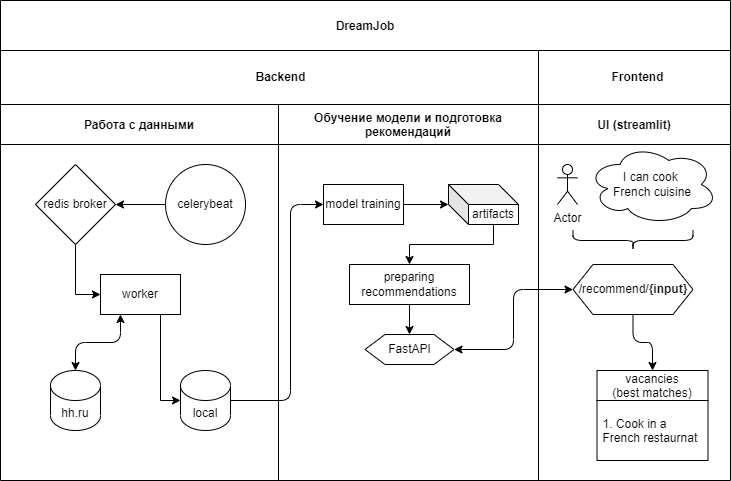

The diagram above was exported from draw.io. Its source (the exported page's mxGraphModel, read from the mxfile embedded in the PNG):
<mxGraphModel dx="1038" dy="489" grid="1" gridSize="10" guides="1" tooltips="1" connect="1" arrows="1" fold="1" page="1" pageScale="1" pageWidth="850" pageHeight="1100" math="0" shadow="0">
  <root>
    <mxCell id="0" />
    <mxCell id="1" parent="0" />
    <mxCell id="3nuBFxr9cyL0pnOWT2aG-1" value="DreamJob" style="shape=table;childLayout=tableLayout;startSize=50;collapsible=0;recursiveResize=0;expand=0;fillColor=none;fontStyle=1" parent="1" vertex="1">
      <mxGeometry x="60" y="60" width="730" height="480" as="geometry" />
    </mxCell>
    <mxCell id="4FSa1u1vLoZuDA6eNVzq-20" style="shape=tableRow;horizontal=0;swimlaneHead=0;swimlaneBody=0;top=0;left=0;bottom=0;right=0;fillColor=none;points=[[0,0.5],[1,0.5]];portConstraint=eastwest;startSize=0;collapsible=0;recursiveResize=0;expand=0;fontStyle=1;" vertex="1" parent="3nuBFxr9cyL0pnOWT2aG-1">
      <mxGeometry y="50" width="730" height="54" as="geometry" />
    </mxCell>
    <mxCell id="4FSa1u1vLoZuDA6eNVzq-21" style="swimlane;swimlaneHead=0;swimlaneBody=0;connectable=0;fillColor=none;startSize=0;collapsible=0;recursiveResize=0;expand=0;fontStyle=1;rowspan=1;colspan=2;" vertex="1" parent="4FSa1u1vLoZuDA6eNVzq-20">
      <mxGeometry width="538" height="54" as="geometry">
        <mxRectangle width="278" height="54" as="alternateBounds" />
      </mxGeometry>
    </mxCell>
    <mxCell id="4FSa1u1vLoZuDA6eNVzq-24" value="&lt;b&gt;Backend&lt;/b&gt;" style="text;html=1;resizable=0;autosize=1;align=center;verticalAlign=middle;points=[];fillColor=none;strokeColor=none;rounded=0;" vertex="1" parent="4FSa1u1vLoZuDA6eNVzq-21">
      <mxGeometry x="245" y="12" width="70" height="30" as="geometry" />
    </mxCell>
    <mxCell id="4FSa1u1vLoZuDA6eNVzq-23" style="swimlane;swimlaneHead=0;swimlaneBody=0;connectable=0;fillColor=none;startSize=0;collapsible=0;recursiveResize=0;expand=0;fontStyle=1;" vertex="1" parent="4FSa1u1vLoZuDA6eNVzq-20">
      <mxGeometry x="538" width="192" height="54" as="geometry">
        <mxRectangle width="192" height="54" as="alternateBounds" />
      </mxGeometry>
    </mxCell>
    <mxCell id="4FSa1u1vLoZuDA6eNVzq-25" value="&lt;b&gt;Frontend&lt;/b&gt;" style="text;html=1;resizable=0;autosize=1;align=center;verticalAlign=middle;points=[];fillColor=none;strokeColor=none;rounded=0;" vertex="1" parent="4FSa1u1vLoZuDA6eNVzq-23">
      <mxGeometry x="58.5" y="12" width="80" height="30" as="geometry" />
    </mxCell>
    <mxCell id="3nuBFxr9cyL0pnOWT2aG-3" value="" style="shape=tableRow;horizontal=0;swimlaneHead=0;swimlaneBody=0;top=0;left=0;bottom=0;right=0;fillColor=none;points=[[0,0.5],[1,0.5]];portConstraint=eastwest;startSize=0;collapsible=0;recursiveResize=0;expand=0;fontStyle=1;" parent="3nuBFxr9cyL0pnOWT2aG-1" vertex="1">
      <mxGeometry y="104" width="730" height="376" as="geometry" />
    </mxCell>
    <mxCell id="3nuBFxr9cyL0pnOWT2aG-4" value="Работа с данными" style="swimlane;swimlaneHead=0;swimlaneBody=0;connectable=0;fillColor=none;startSize=40;collapsible=0;recursiveResize=0;expand=0;fontStyle=1;" parent="3nuBFxr9cyL0pnOWT2aG-3" vertex="1">
      <mxGeometry width="278" height="376" as="geometry">
        <mxRectangle width="278" height="376" as="alternateBounds" />
      </mxGeometry>
    </mxCell>
    <mxCell id="4FSa1u1vLoZuDA6eNVzq-3" value="local" style="shape=cylinder3;whiteSpace=wrap;html=1;boundedLbl=1;backgroundOutline=1;size=15;" vertex="1" parent="3nuBFxr9cyL0pnOWT2aG-4">
      <mxGeometry x="180" y="266" width="50" height="60" as="geometry" />
    </mxCell>
    <mxCell id="4FSa1u1vLoZuDA6eNVzq-1" value="hh.ru" style="shape=cylinder3;whiteSpace=wrap;html=1;boundedLbl=1;backgroundOutline=1;size=15;" vertex="1" parent="3nuBFxr9cyL0pnOWT2aG-4">
      <mxGeometry x="50" y="266" width="50" height="60" as="geometry" />
    </mxCell>
    <mxCell id="4FSa1u1vLoZuDA6eNVzq-9" style="edgeStyle=orthogonalEdgeStyle;rounded=0;orthogonalLoop=1;jettySize=auto;html=1;entryX=0;entryY=0.5;entryDx=0;entryDy=0;" edge="1" parent="3nuBFxr9cyL0pnOWT2aG-4" source="4FSa1u1vLoZuDA6eNVzq-5" target="4FSa1u1vLoZuDA6eNVzq-7">
      <mxGeometry relative="1" as="geometry" />
    </mxCell>
    <mxCell id="4FSa1u1vLoZuDA6eNVzq-5" value="redis broker" style="rhombus;whiteSpace=wrap;html=1;" vertex="1" parent="3nuBFxr9cyL0pnOWT2aG-4">
      <mxGeometry x="35" y="60" width="80" height="80" as="geometry" />
    </mxCell>
    <mxCell id="4FSa1u1vLoZuDA6eNVzq-8" style="edgeStyle=orthogonalEdgeStyle;rounded=0;orthogonalLoop=1;jettySize=auto;html=1;" edge="1" parent="3nuBFxr9cyL0pnOWT2aG-4" source="4FSa1u1vLoZuDA6eNVzq-6" target="4FSa1u1vLoZuDA6eNVzq-5">
      <mxGeometry relative="1" as="geometry" />
    </mxCell>
    <mxCell id="4FSa1u1vLoZuDA6eNVzq-6" value="celerybeat" style="ellipse;whiteSpace=wrap;html=1;aspect=fixed;" vertex="1" parent="3nuBFxr9cyL0pnOWT2aG-4">
      <mxGeometry x="165" y="60" width="80" height="80" as="geometry" />
    </mxCell>
    <mxCell id="4FSa1u1vLoZuDA6eNVzq-16" style="edgeStyle=orthogonalEdgeStyle;rounded=0;orthogonalLoop=1;jettySize=auto;html=1;exitX=0.75;exitY=1;exitDx=0;exitDy=0;entryX=0;entryY=0.5;entryDx=0;entryDy=0;entryPerimeter=0;" edge="1" parent="3nuBFxr9cyL0pnOWT2aG-4" source="4FSa1u1vLoZuDA6eNVzq-7" target="4FSa1u1vLoZuDA6eNVzq-3">
      <mxGeometry relative="1" as="geometry" />
    </mxCell>
    <mxCell id="4FSa1u1vLoZuDA6eNVzq-95" style="edgeStyle=orthogonalEdgeStyle;rounded=1;jumpStyle=none;orthogonalLoop=1;jettySize=auto;html=1;exitX=0.25;exitY=1;exitDx=0;exitDy=0;entryX=0.5;entryY=0;entryDx=0;entryDy=0;entryPerimeter=0;startArrow=classic;startFill=1;elbow=vertical;" edge="1" parent="3nuBFxr9cyL0pnOWT2aG-4" source="4FSa1u1vLoZuDA6eNVzq-7" target="4FSa1u1vLoZuDA6eNVzq-1">
      <mxGeometry relative="1" as="geometry" />
    </mxCell>
    <mxCell id="4FSa1u1vLoZuDA6eNVzq-7" value="worker" style="rounded=0;whiteSpace=wrap;html=1;" vertex="1" parent="3nuBFxr9cyL0pnOWT2aG-4">
      <mxGeometry x="100" y="170" width="80" height="40" as="geometry" />
    </mxCell>
    <mxCell id="3nuBFxr9cyL0pnOWT2aG-8" value="Обучение модели и подготовка&#10;рекомендаций" style="swimlane;swimlaneHead=0;swimlaneBody=0;connectable=0;fillColor=none;startSize=40;collapsible=0;recursiveResize=0;expand=0;fontStyle=1;" parent="3nuBFxr9cyL0pnOWT2aG-3" vertex="1">
      <mxGeometry x="278" width="260" height="376" as="geometry">
        <mxRectangle width="260" height="376" as="alternateBounds" />
      </mxGeometry>
    </mxCell>
    <mxCell id="4FSa1u1vLoZuDA6eNVzq-32" style="edgeStyle=orthogonalEdgeStyle;rounded=0;orthogonalLoop=1;jettySize=auto;html=1;exitX=1;exitY=0.5;exitDx=0;exitDy=0;entryX=0;entryY=0;entryDx=0;entryDy=20;entryPerimeter=0;" edge="1" parent="3nuBFxr9cyL0pnOWT2aG-8" source="4FSa1u1vLoZuDA6eNVzq-27" target="4FSa1u1vLoZuDA6eNVzq-31">
      <mxGeometry relative="1" as="geometry" />
    </mxCell>
    <mxCell id="4FSa1u1vLoZuDA6eNVzq-27" value="model training" style="rounded=0;whiteSpace=wrap;html=1;" vertex="1" parent="3nuBFxr9cyL0pnOWT2aG-8">
      <mxGeometry x="45" y="80" width="80" height="40" as="geometry" />
    </mxCell>
    <mxCell id="4FSa1u1vLoZuDA6eNVzq-42" style="edgeStyle=orthogonalEdgeStyle;rounded=0;orthogonalLoop=1;jettySize=auto;html=1;exitX=0;exitY=0;exitDx=45;exitDy=40;exitPerimeter=0;" edge="1" parent="3nuBFxr9cyL0pnOWT2aG-8" source="4FSa1u1vLoZuDA6eNVzq-31" target="4FSa1u1vLoZuDA6eNVzq-33">
      <mxGeometry relative="1" as="geometry" />
    </mxCell>
    <mxCell id="4FSa1u1vLoZuDA6eNVzq-31" value="artifacts" style="shape=cube;whiteSpace=wrap;html=1;boundedLbl=1;backgroundOutline=1;darkOpacity=0.05;darkOpacity2=0.1;" vertex="1" parent="3nuBFxr9cyL0pnOWT2aG-8">
      <mxGeometry x="170" y="80" width="70" height="40" as="geometry" />
    </mxCell>
    <mxCell id="4FSa1u1vLoZuDA6eNVzq-37" value="" style="edgeStyle=orthogonalEdgeStyle;rounded=0;orthogonalLoop=1;jettySize=auto;html=1;" edge="1" parent="3nuBFxr9cyL0pnOWT2aG-8" source="4FSa1u1vLoZuDA6eNVzq-33" target="4FSa1u1vLoZuDA6eNVzq-36">
      <mxGeometry relative="1" as="geometry" />
    </mxCell>
    <mxCell id="4FSa1u1vLoZuDA6eNVzq-33" value="preparing&lt;br&gt;recommendations" style="rounded=0;whiteSpace=wrap;html=1;" vertex="1" parent="3nuBFxr9cyL0pnOWT2aG-8">
      <mxGeometry x="71" y="160" width="120" height="40" as="geometry" />
    </mxCell>
    <mxCell id="4FSa1u1vLoZuDA6eNVzq-36" value="FastAPI" style="shape=hexagon;perimeter=hexagonPerimeter2;whiteSpace=wrap;html=1;fixedSize=1;rounded=0;" vertex="1" parent="3nuBFxr9cyL0pnOWT2aG-8">
      <mxGeometry x="86.5" y="230" width="89" height="30" as="geometry" />
    </mxCell>
    <mxCell id="3nuBFxr9cyL0pnOWT2aG-11" value="UI (streamlit)" style="swimlane;swimlaneHead=0;swimlaneBody=0;connectable=0;fillColor=none;startSize=40;collapsible=0;recursiveResize=0;expand=0;fontStyle=1;" parent="3nuBFxr9cyL0pnOWT2aG-3" vertex="1">
      <mxGeometry x="538" width="192" height="376" as="geometry">
        <mxRectangle width="192" height="376" as="alternateBounds" />
      </mxGeometry>
    </mxCell>
    <mxCell id="4FSa1u1vLoZuDA6eNVzq-47" value="Actor" style="shape=umlActor;verticalLabelPosition=bottom;verticalAlign=top;html=1;outlineConnect=0;" vertex="1" parent="3nuBFxr9cyL0pnOWT2aG-11">
      <mxGeometry x="19" y="60" width="20" height="40" as="geometry" />
    </mxCell>
    <mxCell id="4FSa1u1vLoZuDA6eNVzq-64" value="I can cook&amp;nbsp;&lt;br&gt;French cuisine" style="ellipse;shape=cloud;whiteSpace=wrap;html=1;" vertex="1" parent="3nuBFxr9cyL0pnOWT2aG-11">
      <mxGeometry x="49" y="40" width="130" height="80" as="geometry" />
    </mxCell>
    <mxCell id="4FSa1u1vLoZuDA6eNVzq-87" style="edgeStyle=orthogonalEdgeStyle;rounded=1;jumpStyle=none;orthogonalLoop=1;jettySize=auto;html=1;exitX=0.5;exitY=1;exitDx=0;exitDy=0;entryX=0.5;entryY=0;entryDx=0;entryDy=0;elbow=vertical;" edge="1" parent="3nuBFxr9cyL0pnOWT2aG-11" source="4FSa1u1vLoZuDA6eNVzq-76" target="4FSa1u1vLoZuDA6eNVzq-83">
      <mxGeometry relative="1" as="geometry" />
    </mxCell>
    <mxCell id="4FSa1u1vLoZuDA6eNVzq-76" value="/recommend/&lt;b&gt;{input}&lt;/b&gt;" style="shape=hexagon;perimeter=hexagonPerimeter2;whiteSpace=wrap;html=1;fixedSize=1;" vertex="1" parent="3nuBFxr9cyL0pnOWT2aG-11">
      <mxGeometry x="34.5" y="160" width="120" height="50" as="geometry" />
    </mxCell>
    <mxCell id="4FSa1u1vLoZuDA6eNVzq-83" value="vacancies&#10;(best matches)" style="swimlane;fontStyle=0;childLayout=stackLayout;horizontal=1;startSize=30;horizontalStack=0;resizeParent=1;resizeParentMax=0;resizeLast=0;collapsible=1;marginBottom=0;" vertex="1" parent="3nuBFxr9cyL0pnOWT2aG-11">
      <mxGeometry x="58.5" y="266" width="111" height="90" as="geometry" />
    </mxCell>
    <mxCell id="4FSa1u1vLoZuDA6eNVzq-84" value="1. Cook in a&#10;French restaurnat " style="text;strokeColor=none;fillColor=none;align=left;verticalAlign=middle;spacingLeft=4;spacingRight=4;overflow=hidden;points=[[0,0.5],[1,0.5]];portConstraint=eastwest;rotatable=0;" vertex="1" parent="4FSa1u1vLoZuDA6eNVzq-83">
      <mxGeometry y="30" width="111" height="60" as="geometry" />
    </mxCell>
    <mxCell id="4FSa1u1vLoZuDA6eNVzq-91" value="" style="shape=curlyBracket;whiteSpace=wrap;html=1;rounded=1;flipH=1;size=0.5;rotation=90;" vertex="1" parent="3nuBFxr9cyL0pnOWT2aG-11">
      <mxGeometry x="84.5" y="76" width="20" height="120" as="geometry" />
    </mxCell>
    <mxCell id="4FSa1u1vLoZuDA6eNVzq-77" style="edgeStyle=orthogonalEdgeStyle;rounded=1;jumpStyle=none;orthogonalLoop=1;jettySize=auto;html=1;entryX=0;entryY=0.5;entryDx=0;entryDy=0;elbow=vertical;startArrow=classic;startFill=1;" edge="1" parent="3nuBFxr9cyL0pnOWT2aG-3" source="4FSa1u1vLoZuDA6eNVzq-36" target="4FSa1u1vLoZuDA6eNVzq-76">
      <mxGeometry relative="1" as="geometry" />
    </mxCell>
    <mxCell id="4FSa1u1vLoZuDA6eNVzq-90" style="edgeStyle=orthogonalEdgeStyle;rounded=1;jumpStyle=none;orthogonalLoop=1;jettySize=auto;html=1;entryX=0;entryY=0.5;entryDx=0;entryDy=0;elbow=vertical;" edge="1" parent="3nuBFxr9cyL0pnOWT2aG-3" source="4FSa1u1vLoZuDA6eNVzq-3" target="4FSa1u1vLoZuDA6eNVzq-27">
      <mxGeometry relative="1" as="geometry">
        <Array as="points">
          <mxPoint x="290" y="296" />
          <mxPoint x="290" y="100" />
        </Array>
      </mxGeometry>
    </mxCell>
  </root>
</mxGraphModel>